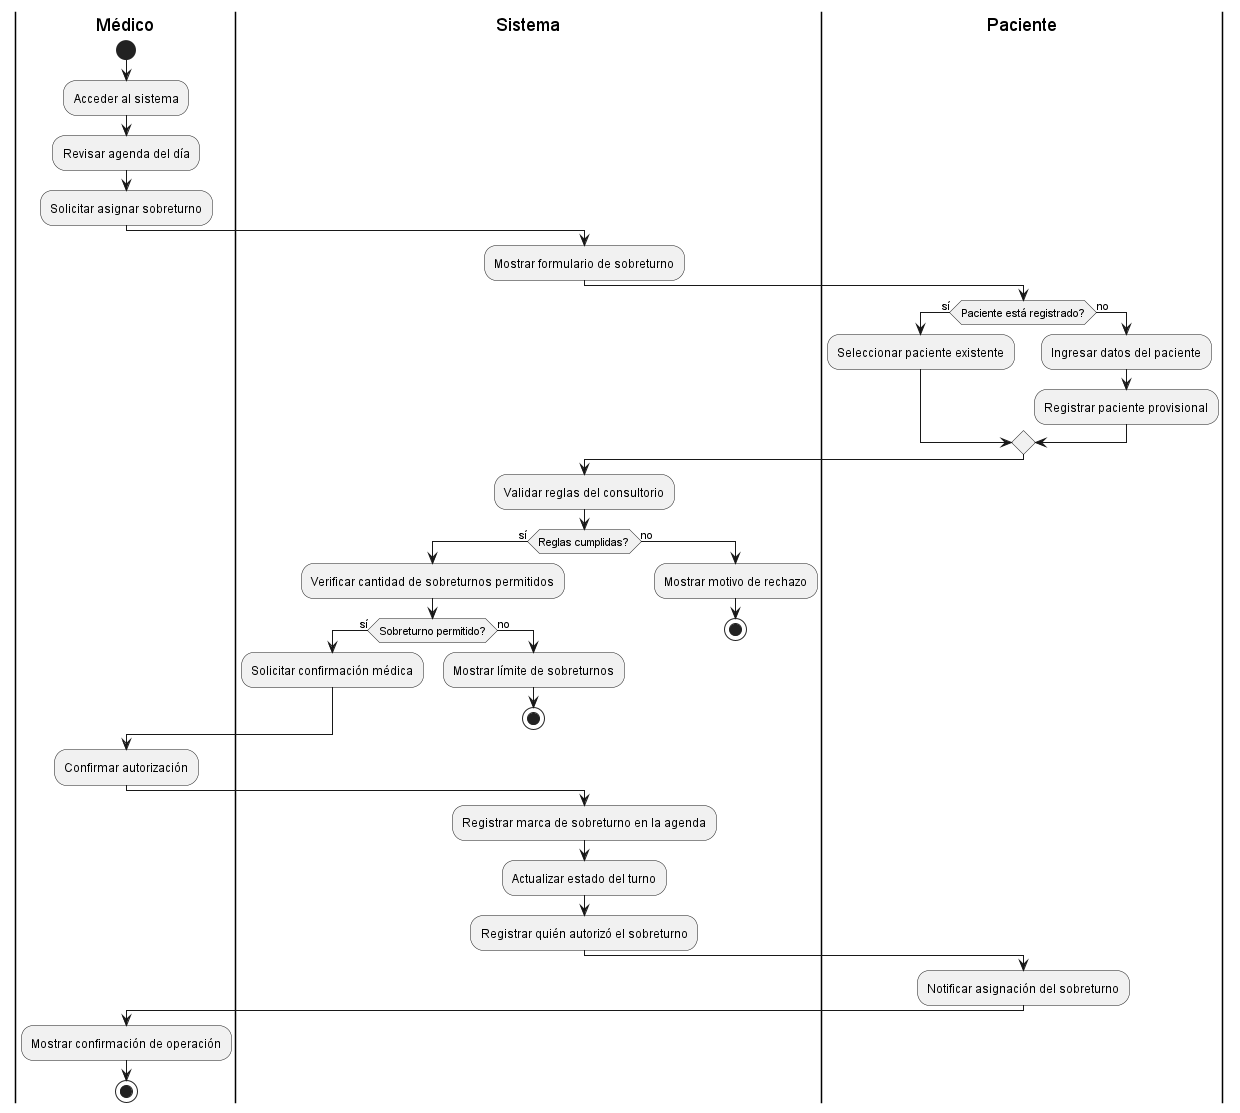

The diagram above was rendered by PlantUML. Its source (embedded in the PNG):
@startuml AutorizarSobreturno

|Médico|
start
:Acceder al sistema;
:Revisar agenda del día;
:Solicitar asignar sobreturno;

|Sistema|
:Mostrar formulario de sobreturno;

|Paciente|
if (Paciente está registrado?) then (sí)
  :Seleccionar paciente existente;
else (no)
  :Ingresar datos del paciente;
  :Registrar paciente provisional;
endif

|Sistema|
:Validar reglas del consultorio;
if (Reglas cumplidas?) then (sí)
  :Verificar cantidad de sobreturnos permitidos;
  if (Sobreturno permitido?) then (sí)
    :Solicitar confirmación médica;
  else (no)
    :Mostrar límite de sobreturnos;
    stop
  endif
else (no)
  :Mostrar motivo de rechazo;
  stop
endif

|Médico|
:Confirmar autorización;

|Sistema|
:Registrar marca de sobreturno en la agenda;
:Actualizar estado del turno;
:Registrar quién autorizó el sobreturno;

|Paciente|
:Notificar asignación del sobreturno;

|Médico|
:Mostrar confirmación de operación;
stop

@enduml